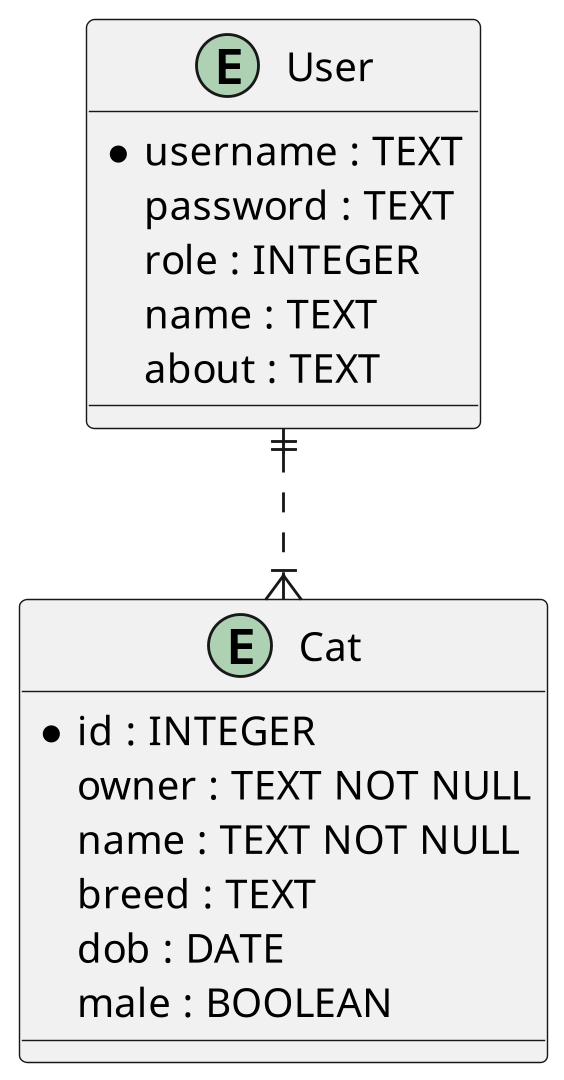

The diagram above was rendered by PlantUML. Its source (embedded in the PNG):
@startuml
scale 1920*1080
entity User {
	*username : TEXT
	password : TEXT
	role : INTEGER
	name : TEXT
	about : TEXT
}
entity Cat {
	*id : INTEGER
	owner : TEXT NOT NULL
	name : TEXT NOT NULL
	breed : TEXT
	dob : DATE
	male : BOOLEAN
}
User ||..|{ Cat
@enduml